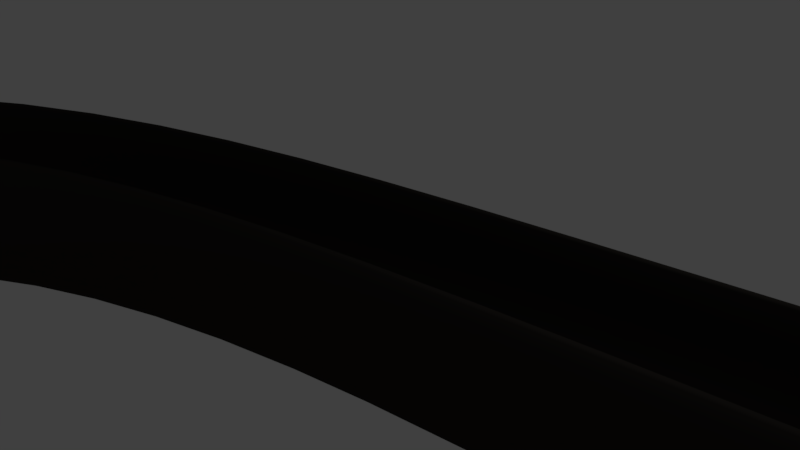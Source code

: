 # Source: launchercopy.blend  (saved by Blender 2.78.0; exported with 4.5.12 LTS)
import bpy
from mathutils import Matrix  # noqa: F401  (used for matrix-valued properties, if any)

bpy.ops.wm.read_factory_settings(use_empty=True)
scene = bpy.context.scene
scene.name = 'Scene'

# ---- collections
col_collection_1 = bpy.data.collections.new('Collection 1'); scene.collection.children.link(col_collection_1)

# ---- materials (node trees are filled in below, after node groups)
mat_launcher = bpy.data.materials.new('Launcher')
mat_launcher.alpha_threshold = 0.0
mat_launcher.use_transparent_shadow = False
mat_launcher.diffuse_color = (0.02721, 0.0238, 0.02084, 1.0)
mat_launcher.roughness = 0.5
mat_launcher.specular_intensity = 0.25

# ---- material node trees

# ---- world
world_world = bpy.data.worlds.new('World'); scene.world = world_world
world_world.color = (0.05088, 0.05088, 0.05088)
world_world.use_sun_shadow = False
world_world.sun_shadow_jitter_overblur = 0.0
world_world.cycles.sampling_method = 'MANUAL'

# ---- cameras
cam_camera = bpy.data.cameras.new('Camera')
cam_camera.clip_end = 100.0
cam_camera.lens = 35.0
cam_camera.sensor_width = 32.0
cam_camera.sensor_height = 18.0
cam_camera.ortho_scale = 7.314
cam_camera.dof.focus_distance = 0.0
cam_camera.dof.aperture_fstop = 128.0

# ---- lights
light_lamp = bpy.data.lights.new('Lamp', 'POINT')
light_lamp.transmission_factor = 0.0
light_lamp.cutoff_distance = 30.0
light_lamp.energy = 100.0
light_lamp.shadow_buffer_clip_start = 1.001
light_lamp.shadow_soft_size = 0.1
light_lamp.shadow_maximum_resolution = 0.006
light_lamp.use_absolute_resolution = True

# ---- meshes
me_mesh = bpy.data.meshes.new('Mesh')
me_mesh.from_pydata([(-6.641, -3.66, 1.316), (-6.65, -3.65, 1.367), (-6.688, -3.63, 1.315), (-6.744, -3.606, 1.179), (-6.804, -3.585, 0.9769), (-6.855, -3.573, 0.7283), (-6.886, -3.578, 0.4515), (-6.881, -3.606, 0.1651), (-6.83, -3.664, -0.1122), (-6.718, -3.759, -0.3618), (-6.534, -3.896, -0.5649), (-6.264, -4.084, -0.703), (-5.895, -4.328, -0.7574), (-5.519, -4.568, -0.7118), (-5.234, -4.741, -0.576), (-5.03, -4.856, -0.3703), (-4.895, -4.921, -0.1147), (-4.818, -4.946, 0.1703), (-4.788, -4.939, 0.4648), (-4.793, -4.91, 0.7484), (-4.823, -4.869, 1.001), (-4.866, -4.823, 1.202), (-4.912, -4.782, 1.332), (-4.948, -4.755, 1.37), (-4.964, -4.751, 1.296), (-4.973, -4.783, 0.8707), (-4.983, -4.807, 0.5268), (-4.998, -4.821, 0.2556), (-5.02, -4.825, 0.04899), (-5.053, -4.817, -0.1011), (-5.1, -4.796, -0.2028), (-5.163, -4.76, -0.2643), (-5.246, -4.709, -0.2936), (-5.351, -4.641, -0.2988), (-5.483, -4.554, -0.2882), (-5.643, -4.449, -0.2697), (-5.834, -4.323, -0.2516), (-5.987, -4.223, -0.2445), (-6.127, -4.132, -0.2413), (-6.253, -4.049, -0.2341), (-6.365, -3.975, -0.2149), (-6.461, -3.909, -0.1759), (-6.541, -3.851, -0.1092), (-6.605, -3.801, -0.006873), (-6.65, -3.758, 0.139), (-6.678, -3.723, 0.3363), (-6.686, -3.695, 0.5928), (-6.674, -3.674, 0.9166), (-6.025, -2.83, 1.232), (-6.032, -2.818, 1.282), (-6.068, -2.794, 1.23), (-6.12, -2.765, 1.094), (-6.177, -2.74, 0.8915), (-6.227, -2.726, 0.6426), (-6.257, -2.731, 0.3659), (-6.256, -2.764, 0.07993), (-6.212, -2.832, -0.1964), (-6.114, -2.944, -0.4442), (-5.948, -3.106, -0.6449), (-5.703, -3.328, -0.7795), (-5.368, -3.617, -0.8294), (-5.024, -3.902, -0.7794), (-4.763, -4.106, -0.6404), (-4.575, -4.242, -0.4326), (-4.449, -4.32, -0.1758), (-4.376, -4.35, 0.1098), (-4.345, -4.343, 0.4042), (-4.347, -4.309, 0.6873), (-4.371, -4.26, 0.939), (-4.409, -4.206, 1.139), (-4.449, -4.158, 1.268), (-4.482, -4.126, 1.306), (-4.497, -4.121, 1.232), (-4.51, -4.158, 0.8073), (-4.523, -4.186, 0.4638), (-4.539, -4.203, 0.1928), (-4.561, -4.207, -0.01378), (-4.593, -4.197, -0.164), (-4.637, -4.172, -0.2662), (-4.695, -4.129, -0.3283), (-4.771, -4.068, -0.3585), (-4.867, -3.988, -0.365), (-4.987, -3.886, -0.356), (-5.132, -3.761, -0.3395), (-5.307, -3.612, -0.3236), (-5.446, -3.493, -0.3184), (-5.573, -3.386, -0.3168), (-5.688, -3.288, -0.3111), (-5.79, -3.2, -0.2933), (-5.877, -3.122, -0.2556), (-5.949, -3.054, -0.1899), (-6.006, -2.994, -0.08847), (-6.046, -2.944, 0.05662), (-6.069, -2.903, 0.2533), (-6.073, -2.87, 0.5094), (-6.059, -2.846, 0.8329), (-5.308, -2.083, 1.139), (-5.314, -2.07, 1.189), (-5.346, -2.042, 1.136), (-5.394, -2.008, 0.9993), (-5.446, -1.978, 0.7966), (-5.493, -1.961, 0.5474), (-5.523, -1.966, 0.2705), (-5.525, -2.002, -0.01502), (-5.489, -2.078, -0.2903), (-5.403, -2.203, -0.5365), (-5.258, -2.388, -0.7345), (-5.042, -2.64, -0.8654), (-4.745, -2.969, -0.9104), (-4.44, -3.293, -0.8555), (-4.207, -3.527, -0.713), (-4.038, -3.683, -0.5026), (-3.924, -3.773, -0.2444), (-3.856, -3.808, 0.04191), (-3.826, -3.802, 0.3364), (-3.825, -3.765, 0.6191), (-3.844, -3.71, 0.8701), (-3.875, -3.65, 1.07), (-3.909, -3.596, 1.198), (-3.938, -3.559, 1.235), (-3.953, -3.553, 1.161), (-3.968, -3.594, 0.7366), (-3.983, -3.623, 0.3933), (-4.0, -3.641, 0.1224), (-4.022, -3.645, -0.0842), (-4.051, -3.633, -0.2347), (-4.091, -3.603, -0.3374), (-4.143, -3.555, -0.4002), (-4.211, -3.485, -0.4315), (-4.297, -3.393, -0.4394), (-4.403, -3.277, -0.4321), (-4.532, -3.135, -0.4177), (-4.686, -2.965, -0.4044), (-4.81, -2.83, -0.4012), (-4.923, -2.708, -0.4015), (-5.025, -2.596, -0.3974), (-5.114, -2.497, -0.3811), (-5.192, -2.408, -0.3446), (-5.255, -2.33, -0.2801), (-5.304, -2.263, -0.1796), (-5.339, -2.207, -0.03527), (-5.357, -2.161, 0.1608), (-5.358, -2.125, 0.4165), (-5.342, -2.099, 0.7398), (-4.493, -1.421, 1.044), (-4.498, -1.407, 1.094), (-4.526, -1.376, 1.041), (-4.568, -1.338, 0.903), (-4.615, -1.303, 0.6997), (-4.657, -1.282, 0.45), (-4.684, -1.285, 0.1729), (-4.688, -1.323, -0.1125), (-4.659, -1.404, -0.387), (-4.587, -1.541, -0.6316), (-4.463, -1.743, -0.8272), (-4.278, -2.02, -0.9546), (-4.022, -2.382, -0.9948), (-3.758, -2.74, -0.9352), (-3.556, -2.999, -0.7891), (-3.409, -3.173, -0.5763), (-3.308, -3.274, -0.3164), (-3.248, -3.315, -0.0293), (-3.22, -3.31, 0.2654), (-3.217, -3.272, 0.5479), (-3.231, -3.214, 0.7984), (-3.257, -3.149, 0.9973), (-3.285, -3.09, 1.125), (-3.31, -3.05, 1.161), (-3.323, -3.043, 1.087), (-3.339, -3.084, 0.6631), (-3.355, -3.114, 0.3198), (-3.371, -3.131, 0.04888), (-3.392, -3.134, -0.1579), (-3.418, -3.119, -0.3088), (-3.453, -3.086, -0.412), (-3.499, -3.032, -0.4756), (-3.558, -2.955, -0.5079), (-3.631, -2.854, -0.5172), (-3.723, -2.726, -0.5115), (-3.834, -2.569, -0.4992), (-3.967, -2.382, -0.4883), (-4.074, -2.234, -0.487), (-4.171, -2.098, -0.4891), (-4.259, -1.975, -0.4867), (-4.337, -1.865, -0.4718), (-4.403, -1.768, -0.4366), (-4.457, -1.683, -0.3731), (-4.499, -1.61, -0.2735), (-4.528, -1.549, -0.1298), (-4.542, -1.499, 0.06583), (-4.541, -1.462, 0.3213), (-4.525, -1.436, 0.6446), (-3.581, -0.844, 0.9533), (-3.585, -0.8292, 1.004), (-3.609, -0.7952, 0.9501), (-3.645, -0.7531, 0.8117), (-3.685, -0.7141, 0.6077), (-3.721, -0.6895, 0.3574), (-3.745, -0.6903, 0.07993), (-3.749, -0.7278, -0.2054), (-3.726, -0.8132, -0.4794), (-3.666, -0.9577, -0.7227), (-3.563, -1.172, -0.9163), (-3.408, -1.469, -1.041), (-3.193, -1.857, -1.077), (-2.972, -2.242, -1.013), (-2.802, -2.522, -0.864), (-2.677, -2.71, -0.6489), (-2.592, -2.82, -0.3876), (-2.54, -2.867, -0.09962), (-2.515, -2.865, 0.1954), (-2.512, -2.826, 0.4778), (-2.523, -2.766, 0.7281), (-2.544, -2.698, 0.9265), (-2.567, -2.636, 1.054), (-2.588, -2.594, 1.09), (-2.599, -2.585, 1.015), (-2.614, -2.626, 0.5911), (-2.628, -2.655, 0.2477), (-2.643, -2.671, -0.0234), (-2.661, -2.672, -0.2305), (-2.684, -2.655, -0.3817), (-2.714, -2.618, -0.4854), (-2.752, -2.56, -0.5497), (-2.802, -2.477, -0.583), (-2.864, -2.368, -0.5934), (-2.94, -2.231, -0.5891), (-3.034, -2.063, -0.5785), (-3.146, -1.862, -0.5698), (-3.235, -1.702, -0.5702), (-3.317, -1.557, -0.5738), (-3.391, -1.425, -0.5727), (-3.456, -1.307, -0.5591), (-3.511, -1.203, -0.5249), (-3.557, -1.112, -0.4623), (-3.591, -1.035, -0.3634), (-3.615, -0.9703, -0.2202), (-3.626, -0.9192, -0.02483), (-3.625, -0.8812, 0.2306), (-3.61, -0.8562, 0.554), (-2.574, -0.3471, 0.8739), (-2.577, -0.332, 0.9243), (-2.597, -0.2958, 0.8704), (-2.626, -0.2504, 0.7314), (-2.658, -0.2077, 0.5268), (-2.688, -0.1797, 0.276), (-2.707, -0.1782, -0.001837), (-2.71, -0.2152, -0.2872), (-2.691, -0.3026, -0.5609), (-2.642, -0.4523, -0.8034), (-2.557, -0.6763, -0.9955), (-2.43, -0.9864, -1.118), (-2.255, -1.395, -1.151), (-2.074, -1.8, -1.084), (-1.935, -2.095, -0.9324), (-1.833, -2.294, -0.7156), (-1.764, -2.413, -0.453), (-1.722, -2.464, -0.1643), (-1.702, -2.464, 0.1311), (-1.699, -2.426, 0.4136), (-1.709, -2.365, 0.6637), (-1.726, -2.295, 0.8619), (-1.745, -2.231, 0.9886), (-1.762, -2.187, 1.024), (-1.771, -2.177, 0.9496), (-1.783, -2.216, 0.5254), (-1.794, -2.244, 0.1818), (-1.806, -2.259, -0.08951), (-1.821, -2.258, -0.2968), (-1.839, -2.239, -0.4484), (-1.863, -2.199, -0.5525), (-1.895, -2.137, -0.6174), (-1.935, -2.05, -0.6514), (-1.986, -1.936, -0.6626), (-2.048, -1.791, -0.6595), (-2.125, -1.615, -0.6502), (-2.216, -1.404, -0.6431), (-2.289, -1.236, -0.6447), (-2.356, -1.083, -0.6495), (-2.417, -0.945, -0.6495), (-2.47, -0.8212, -0.6368), (-2.515, -0.7118, -0.6034), (-2.552, -0.6168, -0.5414), (-2.581, -0.5362, -0.443), (-2.6, -0.4699, -0.3001), (-2.61, -0.4178, -0.1049), (-2.609, -0.3801, 0.1505), (-2.597, -0.3565, 0.4742), (-1.469, 0.07443, 0.8109), (-1.472, 0.08967, 0.8612), (-1.487, 0.1275, 0.807), (-1.509, 0.1755, 0.6677), (-1.534, 0.2212, 0.4627), (-1.556, 0.2521, 0.2114), (-1.57, 0.2557, -0.0667), (-1.571, 0.2196, -0.3522), (-1.553, 0.1313, -0.6257), (-1.513, -0.02174, -0.8678), (-1.445, -0.2519, -1.059), (-1.343, -0.5717, -1.18), (-1.203, -0.9937, -1.211), (-1.059, -1.413, -1.142), (-0.9494, -1.719, -0.9887), (-0.8697, -1.927, -0.7706), (-0.8159, -2.052, -0.5072), (-0.784, -2.107, -0.2178), (-0.7699, -2.109, 0.07788), (-0.7694, -2.072, 0.3605), (-0.7786, -2.011, 0.6106), (-0.7933, -1.94, 0.8086), (-0.8095, -1.875, 0.9352), (-0.8231, -1.829, 0.9707), (-0.8299, -1.819, 0.8958), (-0.8369, -1.856, 0.4714), (-0.8438, -1.882, 0.1275), (-0.8518, -1.895, -0.144), (-0.8622, -1.892, -0.3516), (-0.8761, -1.872, -0.5034), (-0.8947, -1.83, -0.6079), (-0.9194, -1.766, -0.6731), (-0.9512, -1.675, -0.7076), (-0.9916, -1.557, -0.7194), (-1.042, -1.407, -0.717), (-1.102, -1.225, -0.7086), (-1.175, -1.007, -0.7025), (-1.233, -0.8336, -0.705), (-1.287, -0.6755, -0.7106), (-1.335, -0.5325, -0.7112), (-1.377, -0.4045, -0.6991), (-1.413, -0.2916, -0.6662), (-1.443, -0.1938, -0.6047), (-1.467, -0.1112, -0.5065), (-1.483, -0.04367, -0.3638), (-1.491, 0.008659, -0.1687), (-1.492, 0.0458, 0.08686), (-1.485, 0.06773, 0.4107), (-0.2615, 0.4258, 0.7693), (-0.2642, 0.4411, 0.8196), (-0.2754, 0.4801, 0.7653), (-0.2913, 0.53, 0.6257), (-0.3081, 0.578, 0.4205), (-0.3223, 0.6112, 0.1689), (-0.3301, 0.6166, -0.1094), (-0.3277, 0.5814, -0.3951), (-0.3115, 0.4928, -0.6685), (-0.2777, 0.3379, -0.9104), (-0.2227, 0.1038, -1.101), (-0.1426, -0.2224, -1.221), (-0.03393, -0.6536, -1.251), (0.07654, -1.083, -1.181), (0.1597, -1.397, -1.027), (0.219, -1.611, -0.8082), (0.2578, -1.739, -0.5442), (0.2793, -1.798, -0.2545), (0.2871, -1.802, 0.04141), (0.2844, -1.766, 0.3241), (0.2746, -1.705, 0.5742), (0.2611, -1.634, 0.7722), (0.2472, -1.567, 0.8987), (0.2363, -1.521, 0.9342), (0.2318, -1.51, 0.8592), (0.2309, -1.545, 0.4345), (0.2293, -1.57, 0.0905), (0.2261, -1.582, -0.1812), (0.2203, -1.578, -0.3889), (0.2112, -1.556, -0.541), (0.1979, -1.513, -0.6456), (0.1795, -1.446, -0.711), (0.1552, -1.354, -0.7457), (0.1242, -1.232, -0.7579), (0.08552, -1.08, -0.7559), (0.03838, -0.8932, -0.7479), (-0.01809, -0.6701, -0.7424), (-0.06307, -0.4931, -0.7454), (-0.1042, -0.3314, -0.7513), (-0.1413, -0.1852, -0.7524), (-0.1743, -0.05445, -0.7406), (-0.2027, 0.06075, -0.7079), (-0.2266, 0.1603, -0.6466), (-0.2456, 0.2442, -0.5486), (-0.2597, 0.3123, -0.406), (-0.2685, 0.3646, -0.2108), (-0.2718, 0.401, 0.04481), (-0.2696, 0.4214, 0.3689), (1.053, 0.7115, 0.7541), (1.05, 0.7268, 0.8045), (1.043, 0.7666, 0.7501), (1.033, 0.8179, 0.6105), (1.024, 0.8676, 0.4051), (1.018, 0.9024, 0.1535), (1.016, 0.9093, -0.1249), (1.023, 0.875, -0.4106), (1.039, 0.7865, -0.6841), (1.068, 0.6305, -0.9259), (1.113, 0.394, -1.116), (1.174, 0.06376, -1.236), (1.256, -0.3733, -1.266), (1.337, -0.8088, -1.196), (1.397, -1.128, -1.041), (1.438, -1.346, -0.8222), (1.462, -1.478, -0.5581), (1.474, -1.539, -0.2683), (1.475, -1.544, 0.02771), (1.468, -1.509, 0.3105), (1.457, -1.448, 0.5606), (1.443, -1.377, 0.7586), (1.431, -1.311, 0.885), (1.422, -1.264, 0.9205), (1.42, -1.252, 0.8455), (1.426, -1.286, 0.4207), (1.431, -1.309, 0.07664), (1.433, -1.32, -0.1951), (1.432, -1.315, -0.4029), (1.427, -1.292, -0.555), (1.419, -1.247, -0.6596), (1.407, -1.18, -0.7252), (1.389, -1.086, -0.76), (1.366, -0.9626, -0.7722), (1.337, -0.8079, -0.7703), (1.302, -0.6187, -0.7625), (1.259, -0.3925, -0.7571), (1.226, -0.213, -0.7602), (1.195, -0.04906, -0.7663), (1.168, 0.09925, -0.7674), (1.143, 0.2318, -0.7557), (1.121, 0.3485, -0.7232), (1.102, 0.4492, -0.6619), (1.086, 0.5338, -0.5639), (1.074, 0.6022, -0.4213), (1.064, 0.6542, -0.2262), (1.057, 0.6899, 0.0295), (1.054, 0.709, 0.3536), (2.481, 0.9354, 0.7705), (2.478, 0.9506, 0.8208), (2.474, 0.991, 0.7665), (2.47, 1.043, 0.627), (2.469, 1.094, 0.4217), (2.47, 1.13, 0.1701), (2.475, 1.138, -0.1082), (2.486, 1.104, -0.3938), (2.504, 1.016, -0.6673), (2.53, 0.8597, -0.9091), (2.565, 0.6218, -1.1), (2.612, 0.2892, -1.22), (2.671, -0.1516, -1.25), (2.727, -0.5911, -1.18), (2.766, -0.9136, -1.026), (2.79, -1.134, -0.8067), (2.801, -1.268, -0.5428), (2.803, -1.331, -0.2531), (2.797, -1.337, 0.04285), (2.786, -1.303, 0.3256), (2.772, -1.242, 0.5757), (2.758, -1.171, 0.7737), (2.747, -1.105, 0.9001), (2.74, -1.058, 0.9356), (2.74, -1.046, 0.8606), (2.754, -1.078, 0.4359), (2.765, -1.1, 0.09192), (2.772, -1.11, -0.1798), (2.776, -1.104, -0.3875), (2.777, -1.08, -0.5395), (2.773, -1.035, -0.6441), (2.766, -0.9668, -0.7096), (2.754, -0.8719, -0.7443), (2.738, -0.7477, -0.7565), (2.717, -0.5916, -0.7545), (2.692, -0.4009, -0.7466), (2.662, -0.1728, -0.7411), (2.638, 0.008289, -0.744), (2.616, 0.1737, -0.75), (2.597, 0.3233, -0.7511), (2.579, 0.4569, -0.7393), (2.563, 0.5745, -0.7067), (2.548, 0.6758, -0.6453), (2.535, 0.7608, -0.5473), (2.522, 0.8293, -0.4047), (2.511, 0.8811, -0.2096), (2.501, 0.9162, 0.04604), (2.491, 0.9343, 0.3701), (4.029, 1.1, 0.8235), (4.026, 1.116, 0.8738), (4.025, 1.156, 0.8196), (4.027, 1.209, 0.6802), (4.032, 1.261, 0.4752), (4.04, 1.298, 0.2239), (4.052, 1.306, -0.05421), (4.068, 1.273, -0.3397), (4.088, 1.185, -0.6131), (4.112, 1.028, -0.855), (4.141, 0.7899, -1.046), (4.175, 0.4559, -1.166), (4.215, 0.01302, -1.197), (4.249, -0.4288, -1.128), (4.27, -0.7533, -0.974), (4.279, -0.9755, -0.7557), (4.279, -1.111, -0.4922), (4.271, -1.175, -0.2028), (4.258, -1.182, 0.09289), (4.243, -1.148, 0.3755), (4.226, -1.087, 0.6255), (4.211, -1.016, 0.8234), (4.2, -0.9498, 0.9499), (4.194, -0.9028, 0.9854), (4.196, -0.8907, 0.9104), (4.218, -0.9221, 0.4861), (4.236, -0.9437, 0.1423), (4.249, -0.9527, -0.1292), (4.258, -0.9464, -0.3368), (4.263, -0.922, -0.4886), (4.263, -0.8766, -0.5931), (4.26, -0.8075, -0.6584), (4.254, -0.712, -0.693), (4.244, -0.5872, -0.7049), (4.23, -0.4304, -0.7027), (4.213, -0.2387, -0.6945), (4.193, -0.00948, -0.6886), (4.178, 0.1725, -0.6913), (4.164, 0.3387, -0.697), (4.151, 0.489, -0.6978), (4.139, 0.6233, -0.6858), (4.127, 0.7414, -0.6531), (4.116, 0.8431, -0.5917), (4.104, 0.9282, -0.4936), (4.092, 0.9967, -0.351), (4.078, 1.048, -0.1559), (4.064, 1.083, 0.09957), (4.048, 1.1, 0.4234), (5.704, 1.209, 0.9184), (5.7, 1.224, 0.9687), (5.701, 1.265, 0.9146), (5.708, 1.318, 0.7756), (5.72, 1.37, 0.5709), (5.735, 1.408, 0.32), (5.753, 1.417, 0.04223), (5.774, 1.384, -0.243), (5.797, 1.296, -0.5162), (5.82, 1.14, -0.7581), (5.845, 0.9006, -0.9493), (5.869, 0.5659, -1.07), (5.892, 0.122, -1.102), (5.909, -0.321, -1.034), (5.914, -0.6465, -0.8809), (5.91, -0.8697, -0.6633), (5.898, -1.006, -0.4004), (5.882, -1.07, -0.1115), (5.862, -1.078, 0.1838), (5.841, -1.044, 0.4661), (5.822, -0.9839, 0.7159), (5.805, -0.913, 0.9138), (5.793, -0.8464, 1.04), (5.789, -0.7994, 1.076), (5.793, -0.7871, 1.001), (5.823, -0.8179, 0.5771), (5.847, -0.8391, 0.2337), (5.866, -0.8478, -0.03755), (5.88, -0.8411, -0.2448), (5.889, -0.8164, -0.3964), (5.894, -0.7708, -0.5007), (5.895, -0.7014, -0.5658), (5.893, -0.6056, -0.6), (5.888, -0.4805, -0.6118), (5.88, -0.3233, -0.6092), (5.87, -0.1311, -0.6006), (5.859, 0.09869, -0.5942), (5.85, 0.2811, -0.5965), (5.843, 0.4478, -0.6018), (5.836, 0.5985, -0.6024), (5.828, 0.7331, -0.5901), (5.821, 0.8514, -0.5571), (5.812, 0.9532, -0.4955), (5.801, 1.038, -0.3974), (5.788, 1.107, -0.2548), (5.772, 1.158, -0.0599), (5.753, 1.193, 0.1953), (5.731, 1.21, 0.5188), (7.511, 1.264, 1.061), (7.506, 1.279, 1.111), (7.51, 1.32, 1.057), (7.522, 1.373, 0.9183), (7.539, 1.425, 0.7141), (7.561, 1.463, 0.4637), (7.586, 1.472, 0.1865), (7.612, 1.44, -0.09833), (7.638, 1.352, -0.3713), (7.662, 1.195, -0.6132), (7.682, 0.956, -0.8047), (7.698, 0.6211, -0.9265), (7.708, 0.1768, -0.9591), (7.708, -0.2668, -0.892), (7.7, -0.5927, -0.7403), (7.684, -0.8163, -0.5237), (7.662, -0.9527, -0.2615), (7.637, -1.017, 0.02666), (7.611, -1.025, 0.3215), (7.585, -0.9913, 0.6034), (7.562, -0.9315, 0.8529), (7.543, -0.8607, 1.051), (7.531, -0.7941, 1.177), (7.527, -0.747, 1.213), (7.534, -0.7347, 1.138), (7.572, -0.7653, 0.7147), (7.603, -0.7862, 0.3718), (7.627, -0.7947, 0.1011), (7.646, -0.7879, -0.1059), (7.659, -0.7631, -0.2571), (7.668, -0.7173, -0.3611), (7.672, -0.6479, -0.4259), (7.674, -0.5519, -0.4599), (7.673, -0.4267, -0.4712), (7.67, -0.2693, -0.4683), (7.667, -0.07697, -0.4592), (7.663, 0.1531, -0.4523), (7.66, 0.3357, -0.4541), (7.658, 0.5025, -0.459), (7.656, 0.6534, -0.4591), (7.653, 0.7881, -0.4465), (7.648, 0.9065, -0.4133), (7.641, 1.008, -0.3516), (7.631, 1.094, -0.2534), (7.617, 1.162, -0.1109), (7.599, 1.213, 0.08384), (7.576, 1.248, 0.3387), (7.547, 1.264, 0.6617)], [], [(0, 48, 95, 47), (1, 49, 48, 0), (2, 50, 49, 1), (3, 51, 50, 2), (4, 52, 51, 3), (5, 53, 52, 4), (6, 54, 53, 5), (7, 55, 54, 6), (8, 56, 55, 7), (9, 57, 56, 8), (10, 58, 57, 9), (11, 59, 58, 10), (12, 60, 59, 11), (13, 61, 60, 12), (14, 62, 61, 13), (15, 63, 62, 14), (16, 64, 63, 15), (17, 65, 64, 16), (18, 66, 65, 17), (19, 67, 66, 18), (20, 68, 67, 19), (21, 69, 68, 20), (22, 70, 69, 21), (23, 71, 70, 22), (24, 72, 71, 23), (25, 73, 72, 24), (26, 74, 73, 25), (27, 75, 74, 26), (28, 76, 75, 27), (29, 77, 76, 28), (30, 78, 77, 29), (31, 79, 78, 30), (32, 80, 79, 31), (33, 81, 80, 32), (34, 82, 81, 33), (35, 83, 82, 34), (36, 84, 83, 35), (37, 85, 84, 36), (38, 86, 85, 37), (39, 87, 86, 38), (40, 88, 87, 39), (41, 89, 88, 40), (42, 90, 89, 41), (43, 91, 90, 42), (44, 92, 91, 43), (45, 93, 92, 44), (46, 94, 93, 45), (47, 95, 94, 46), (48, 96, 143, 95), (49, 97, 96, 48), (50, 98, 97, 49), (51, 99, 98, 50), (52, 100, 99, 51), (53, 101, 100, 52), (54, 102, 101, 53), (55, 103, 102, 54), (56, 104, 103, 55), (57, 105, 104, 56), (58, 106, 105, 57), (59, 107, 106, 58), (60, 108, 107, 59), (61, 109, 108, 60), (62, 110, 109, 61), (63, 111, 110, 62), (64, 112, 111, 63), (65, 113, 112, 64), (66, 114, 113, 65), (67, 115, 114, 66), (68, 116, 115, 67), (69, 117, 116, 68), (70, 118, 117, 69), (71, 119, 118, 70), (72, 120, 119, 71), (73, 121, 120, 72), (74, 122, 121, 73), (75, 123, 122, 74), (76, 124, 123, 75), (77, 125, 124, 76), (78, 126, 125, 77), (79, 127, 126, 78), (80, 128, 127, 79), (81, 129, 128, 80), (82, 130, 129, 81), (83, 131, 130, 82), (84, 132, 131, 83), (85, 133, 132, 84), (86, 134, 133, 85), (87, 135, 134, 86), (88, 136, 135, 87), (89, 137, 136, 88), (90, 138, 137, 89), (91, 139, 138, 90), (92, 140, 139, 91), (93, 141, 140, 92), (94, 142, 141, 93), (95, 143, 142, 94), (96, 144, 191, 143), (97, 145, 144, 96), (98, 146, 145, 97), (99, 147, 146, 98), (100, 148, 147, 99), (101, 149, 148, 100), (102, 150, 149, 101), (103, 151, 150, 102), (104, 152, 151, 103), (105, 153, 152, 104), (106, 154, 153, 105), (107, 155, 154, 106), (108, 156, 155, 107), (109, 157, 156, 108), (110, 158, 157, 109), (111, 159, 158, 110), (112, 160, 159, 111), (113, 161, 160, 112), (114, 162, 161, 113), (115, 163, 162, 114), (116, 164, 163, 115), (117, 165, 164, 116), (118, 166, 165, 117), (119, 167, 166, 118), (120, 168, 167, 119), (121, 169, 168, 120), (122, 170, 169, 121), (123, 171, 170, 122), (124, 172, 171, 123), (125, 173, 172, 124), (126, 174, 173, 125), (127, 175, 174, 126), (128, 176, 175, 127), (129, 177, 176, 128), (130, 178, 177, 129), (131, 179, 178, 130), (132, 180, 179, 131), (133, 181, 180, 132), (134, 182, 181, 133), (135, 183, 182, 134), (136, 184, 183, 135), (137, 185, 184, 136), (138, 186, 185, 137), (139, 187, 186, 138), (140, 188, 187, 139), (141, 189, 188, 140), (142, 190, 189, 141), (143, 191, 190, 142), (144, 192, 239, 191), (145, 193, 192, 144), (146, 194, 193, 145), (147, 195, 194, 146), (148, 196, 195, 147), (149, 197, 196, 148), (150, 198, 197, 149), (151, 199, 198, 150), (152, 200, 199, 151), (153, 201, 200, 152), (154, 202, 201, 153), (155, 203, 202, 154), (156, 204, 203, 155), (157, 205, 204, 156), (158, 206, 205, 157), (159, 207, 206, 158), (160, 208, 207, 159), (161, 209, 208, 160), (162, 210, 209, 161), (163, 211, 210, 162), (164, 212, 211, 163), (165, 213, 212, 164), (166, 214, 213, 165), (167, 215, 214, 166), (168, 216, 215, 167), (169, 217, 216, 168), (170, 218, 217, 169), (171, 219, 218, 170), (172, 220, 219, 171), (173, 221, 220, 172), (174, 222, 221, 173), (175, 223, 222, 174), (176, 224, 223, 175), (177, 225, 224, 176), (178, 226, 225, 177), (179, 227, 226, 178), (180, 228, 227, 179), (181, 229, 228, 180), (182, 230, 229, 181), (183, 231, 230, 182), (184, 232, 231, 183), (185, 233, 232, 184), (186, 234, 233, 185), (187, 235, 234, 186), (188, 236, 235, 187), (189, 237, 236, 188), (190, 238, 237, 189), (191, 239, 238, 190), (192, 240, 287, 239), (193, 241, 240, 192), (194, 242, 241, 193), (195, 243, 242, 194), (196, 244, 243, 195), (197, 245, 244, 196), (198, 246, 245, 197), (199, 247, 246, 198), (200, 248, 247, 199), (201, 249, 248, 200), (202, 250, 249, 201), (203, 251, 250, 202), (204, 252, 251, 203), (205, 253, 252, 204), (206, 254, 253, 205), (207, 255, 254, 206), (208, 256, 255, 207), (209, 257, 256, 208), (210, 258, 257, 209), (211, 259, 258, 210), (212, 260, 259, 211), (213, 261, 260, 212), (214, 262, 261, 213), (215, 263, 262, 214), (216, 264, 263, 215), (217, 265, 264, 216), (218, 266, 265, 217), (219, 267, 266, 218), (220, 268, 267, 219), (221, 269, 268, 220), (222, 270, 269, 221), (223, 271, 270, 222), (224, 272, 271, 223), (225, 273, 272, 224), (226, 274, 273, 225), (227, 275, 274, 226), (228, 276, 275, 227), (229, 277, 276, 228), (230, 278, 277, 229), (231, 279, 278, 230), (232, 280, 279, 231), (233, 281, 280, 232), (234, 282, 281, 233), (235, 283, 282, 234), (236, 284, 283, 235), (237, 285, 284, 236), (238, 286, 285, 237), (239, 287, 286, 238), (240, 288, 335, 287), (241, 289, 288, 240), (242, 290, 289, 241), (243, 291, 290, 242), (244, 292, 291, 243), (245, 293, 292, 244), (246, 294, 293, 245), (247, 295, 294, 246), (248, 296, 295, 247), (249, 297, 296, 248), (250, 298, 297, 249), (251, 299, 298, 250), (252, 300, 299, 251), (253, 301, 300, 252), (254, 302, 301, 253), (255, 303, 302, 254), (256, 304, 303, 255), (257, 305, 304, 256), (258, 306, 305, 257), (259, 307, 306, 258), (260, 308, 307, 259), (261, 309, 308, 260), (262, 310, 309, 261), (263, 311, 310, 262), (264, 312, 311, 263), (265, 313, 312, 264), (266, 314, 313, 265), (267, 315, 314, 266), (268, 316, 315, 267), (269, 317, 316, 268), (270, 318, 317, 269), (271, 319, 318, 270), (272, 320, 319, 271), (273, 321, 320, 272), (274, 322, 321, 273), (275, 323, 322, 274), (276, 324, 323, 275), (277, 325, 324, 276), (278, 326, 325, 277), (279, 327, 326, 278), (280, 328, 327, 279), (281, 329, 328, 280), (282, 330, 329, 281), (283, 331, 330, 282), (284, 332, 331, 283), (285, 333, 332, 284), (286, 334, 333, 285), (287, 335, 334, 286), (288, 336, 383, 335), (289, 337, 336, 288), (290, 338, 337, 289), (291, 339, 338, 290), (292, 340, 339, 291), (293, 341, 340, 292), (294, 342, 341, 293), (295, 343, 342, 294), (296, 344, 343, 295), (297, 345, 344, 296), (298, 346, 345, 297), (299, 347, 346, 298), (300, 348, 347, 299), (301, 349, 348, 300), (302, 350, 349, 301), (303, 351, 350, 302), (304, 352, 351, 303), (305, 353, 352, 304), (306, 354, 353, 305), (307, 355, 354, 306), (308, 356, 355, 307), (309, 357, 356, 308), (310, 358, 357, 309), (311, 359, 358, 310), (312, 360, 359, 311), (313, 361, 360, 312), (314, 362, 361, 313), (315, 363, 362, 314), (316, 364, 363, 315), (317, 365, 364, 316), (318, 366, 365, 317), (319, 367, 366, 318), (320, 368, 367, 319), (321, 369, 368, 320), (322, 370, 369, 321), (323, 371, 370, 322), (324, 372, 371, 323), (325, 373, 372, 324), (326, 374, 373, 325), (327, 375, 374, 326), (328, 376, 375, 327), (329, 377, 376, 328), (330, 378, 377, 329), (331, 379, 378, 330), (332, 380, 379, 331), (333, 381, 380, 332), (334, 382, 381, 333), (335, 383, 382, 334), (336, 384, 431, 383), (337, 385, 384, 336), (338, 386, 385, 337), (339, 387, 386, 338), (340, 388, 387, 339), (341, 389, 388, 340), (342, 390, 389, 341), (343, 391, 390, 342), (344, 392, 391, 343), (345, 393, 392, 344), (346, 394, 393, 345), (347, 395, 394, 346), (348, 396, 395, 347), (349, 397, 396, 348), (350, 398, 397, 349), (351, 399, 398, 350), (352, 400, 399, 351), (353, 401, 400, 352), (354, 402, 401, 353), (355, 403, 402, 354), (356, 404, 403, 355), (357, 405, 404, 356), (358, 406, 405, 357), (359, 407, 406, 358), (360, 408, 407, 359), (361, 409, 408, 360), (362, 410, 409, 361), (363, 411, 410, 362), (364, 412, 411, 363), (365, 413, 412, 364), (366, 414, 413, 365), (367, 415, 414, 366), (368, 416, 415, 367), (369, 417, 416, 368), (370, 418, 417, 369), (371, 419, 418, 370), (372, 420, 419, 371), (373, 421, 420, 372), (374, 422, 421, 373), (375, 423, 422, 374), (376, 424, 423, 375), (377, 425, 424, 376), (378, 426, 425, 377), (379, 427, 426, 378), (380, 428, 427, 379), (381, 429, 428, 380), (382, 430, 429, 381), (383, 431, 430, 382), (384, 432, 479, 431), (385, 433, 432, 384), (386, 434, 433, 385), (387, 435, 434, 386), (388, 436, 435, 387), (389, 437, 436, 388), (390, 438, 437, 389), (391, 439, 438, 390), (392, 440, 439, 391), (393, 441, 440, 392), (394, 442, 441, 393), (395, 443, 442, 394), (396, 444, 443, 395), (397, 445, 444, 396), (398, 446, 445, 397), (399, 447, 446, 398), (400, 448, 447, 399), (401, 449, 448, 400), (402, 450, 449, 401), (403, 451, 450, 402), (404, 452, 451, 403), (405, 453, 452, 404), (406, 454, 453, 405), (407, 455, 454, 406), (408, 456, 455, 407), (409, 457, 456, 408), (410, 458, 457, 409), (411, 459, 458, 410), (412, 460, 459, 411), (413, 461, 460, 412), (414, 462, 461, 413), (415, 463, 462, 414), (416, 464, 463, 415), (417, 465, 464, 416), (418, 466, 465, 417), (419, 467, 466, 418), (420, 468, 467, 419), (421, 469, 468, 420), (422, 470, 469, 421), (423, 471, 470, 422), (424, 472, 471, 423), (425, 473, 472, 424), (426, 474, 473, 425), (427, 475, 474, 426), (428, 476, 475, 427), (429, 477, 476, 428), (430, 478, 477, 429), (431, 479, 478, 430), (432, 480, 527, 479), (433, 481, 480, 432), (434, 482, 481, 433), (435, 483, 482, 434), (436, 484, 483, 435), (437, 485, 484, 436), (438, 486, 485, 437), (439, 487, 486, 438), (440, 488, 487, 439), (441, 489, 488, 440), (442, 490, 489, 441), (443, 491, 490, 442), (444, 492, 491, 443), (445, 493, 492, 444), (446, 494, 493, 445), (447, 495, 494, 446), (448, 496, 495, 447), (449, 497, 496, 448), (450, 498, 497, 449), (451, 499, 498, 450), (452, 500, 499, 451), (453, 501, 500, 452), (454, 502, 501, 453), (455, 503, 502, 454), (456, 504, 503, 455), (457, 505, 504, 456), (458, 506, 505, 457), (459, 507, 506, 458), (460, 508, 507, 459), (461, 509, 508, 460), (462, 510, 509, 461), (463, 511, 510, 462), (464, 512, 511, 463), (465, 513, 512, 464), (466, 514, 513, 465), (467, 515, 514, 466), (468, 516, 515, 467), (469, 517, 516, 468), (470, 518, 517, 469), (471, 519, 518, 470), (472, 520, 519, 471), (473, 521, 520, 472), (474, 522, 521, 473), (475, 523, 522, 474), (476, 524, 523, 475), (477, 525, 524, 476), (478, 526, 525, 477), (479, 527, 526, 478), (480, 528, 575, 527), (481, 529, 528, 480), (482, 530, 529, 481), (483, 531, 530, 482), (484, 532, 531, 483), (485, 533, 532, 484), (486, 534, 533, 485), (487, 535, 534, 486), (488, 536, 535, 487), (489, 537, 536, 488), (490, 538, 537, 489), (491, 539, 538, 490), (492, 540, 539, 491), (493, 541, 540, 492), (494, 542, 541, 493), (495, 543, 542, 494), (496, 544, 543, 495), (497, 545, 544, 496), (498, 546, 545, 497), (499, 547, 546, 498), (500, 548, 547, 499), (501, 549, 548, 500), (502, 550, 549, 501), (503, 551, 550, 502), (504, 552, 551, 503), (505, 553, 552, 504), (506, 554, 553, 505), (507, 555, 554, 506), (508, 556, 555, 507), (509, 557, 556, 508), (510, 558, 557, 509), (511, 559, 558, 510), (512, 560, 559, 511), (513, 561, 560, 512), (514, 562, 561, 513), (515, 563, 562, 514), (516, 564, 563, 515), (517, 565, 564, 516), (518, 566, 565, 517), (519, 567, 566, 518), (520, 568, 567, 519), (521, 569, 568, 520), (522, 570, 569, 521), (523, 571, 570, 522), (524, 572, 571, 523), (525, 573, 572, 524), (526, 574, 573, 525), (527, 575, 574, 526), (528, 576, 623, 575), (529, 577, 576, 528), (530, 578, 577, 529), (531, 579, 578, 530), (532, 580, 579, 531), (533, 581, 580, 532), (534, 582, 581, 533), (535, 583, 582, 534), (536, 584, 583, 535), (537, 585, 584, 536), (538, 586, 585, 537), (539, 587, 586, 538), (540, 588, 587, 539), (541, 589, 588, 540), (542, 590, 589, 541), (543, 591, 590, 542), (544, 592, 591, 543), (545, 593, 592, 544), (546, 594, 593, 545), (547, 595, 594, 546), (548, 596, 595, 547), (549, 597, 596, 548), (550, 598, 597, 549), (551, 599, 598, 550), (552, 600, 599, 551), (553, 601, 600, 552), (554, 602, 601, 553), (555, 603, 602, 554), (556, 604, 603, 555), (557, 605, 604, 556), (558, 606, 605, 557), (559, 607, 606, 558), (560, 608, 607, 559), (561, 609, 608, 560), (562, 610, 609, 561), (563, 611, 610, 562), (564, 612, 611, 563), (565, 613, 612, 564), (566, 614, 613, 565), (567, 615, 614, 566), (568, 616, 615, 567), (569, 617, 616, 568), (570, 618, 617, 569), (571, 619, 618, 570), (572, 620, 619, 571), (573, 621, 620, 572), (574, 622, 621, 573), (575, 623, 622, 574)])
me_mesh.polygons.foreach_set('use_smooth', [True] * 576)
me_mesh.materials.append(mat_launcher)
me_mesh.use_remesh_preserve_volume = False
me_mesh.use_remesh_preserve_attributes = False
me_mesh.use_mirror_vertex_groups = False
me_mesh.update()

# ---- objects
ob_beziercurve = bpy.data.objects.new('BezierCurve', me_mesh)
ob_lamp = bpy.data.objects.new('Lamp', light_lamp)
ob_camera = bpy.data.objects.new('Camera', cam_camera)

# ---- transforms, parenting, visibility, modifiers, constraints
ob_beziercurve.location = (0.0, 0.0, 0.0)
ob_beziercurve.lineart.crease_threshold = 0.0
ob_lamp.location = (4.076, 1.005, 5.904)
ob_lamp.rotation_euler = (0.6503, 0.05522, 1.866)
ob_lamp.lock_rotations_4d = False
ob_lamp.empty_display_type = 'ARROWS'
ob_lamp.color = (0.0, 0.0, 0.0, 0.0)
ob_lamp.lineart.crease_threshold = 0.0
ob_camera.location = (7.481, -6.508, 5.344)
ob_camera.rotation_euler = (1.109, 0.0, 0.8149)
ob_camera.lock_rotations_4d = False
ob_camera.empty_display_type = 'ARROWS'
ob_camera.color = (0.0, 0.0, 0.0, 0.0)
ob_camera.display_type = 'WIRE'
ob_camera.lineart.crease_threshold = 0.0

# ---- collection membership
col_collection_1.objects.link(ob_beziercurve)
col_collection_1.objects.link(ob_lamp)
col_collection_1.objects.link(ob_camera)

# ---- scene / render settings (as saved in the file)
scene.camera = ob_camera
scene.frame_start = 1; scene.frame_end = 250; scene.frame_set(1)
scene.render.engine = 'BLENDER_EEVEE_NEXT'
scene.render.resolution_percentage = 50
scene.render.dither_intensity = 0.0
scene.cycles.use_denoising = False
scene.cycles.samples = 128
scene.cycles.sampling_pattern = 'TABULATED_SOBOL'
scene.cycles.light_sampling_threshold = 0.0
scene.cycles.use_adaptive_sampling = False
scene.cycles.use_light_tree = False
scene.cycles.blur_glossy = 0.0
scene.cycles.sample_clamp_indirect = 0.0
scene.view_settings.view_transform = 'Standard'
bpy.context.view_layer.update()
